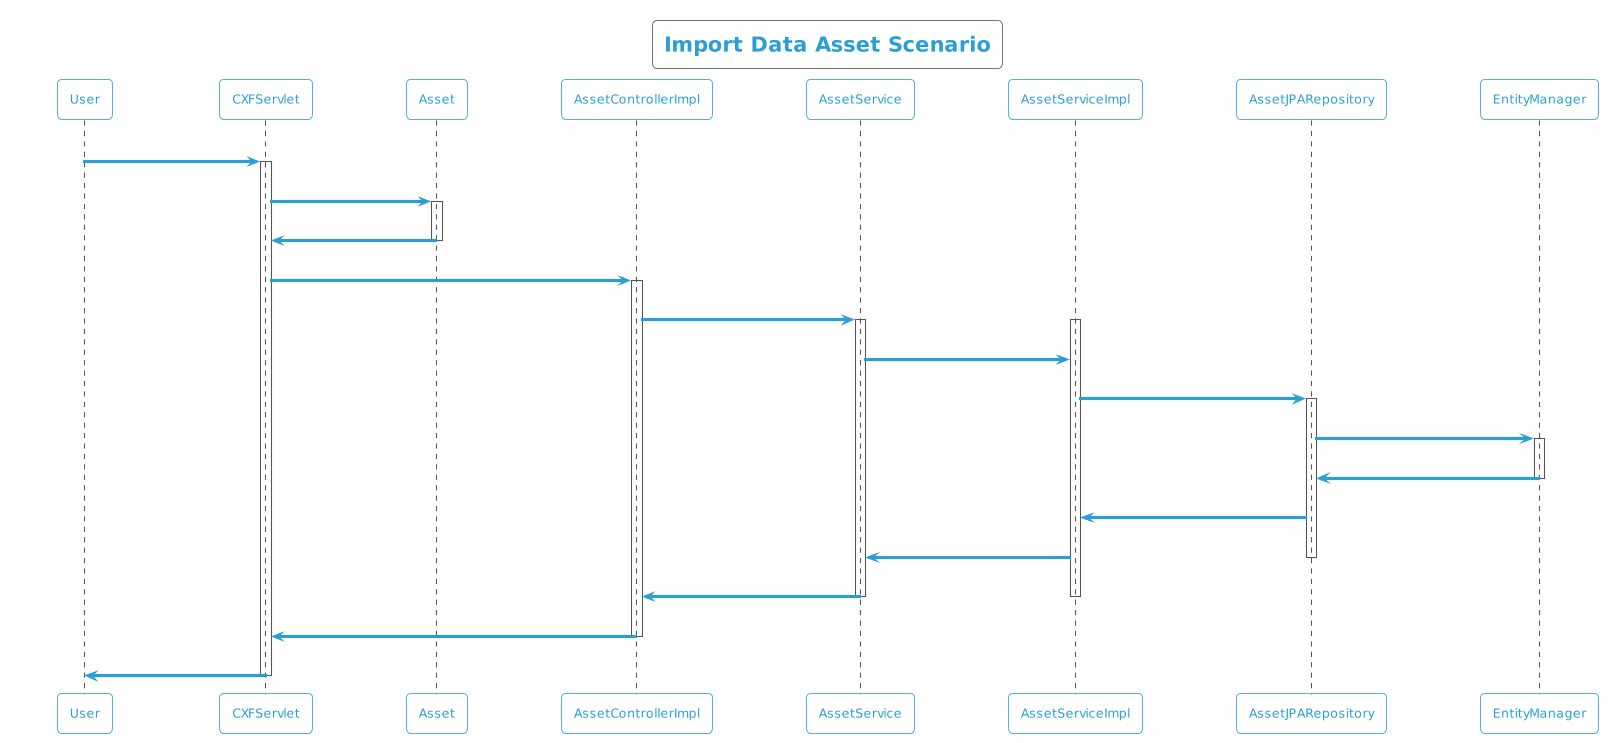

The diagram above was rendered by PlantUML. Its source (embedded in the PNG):
@startuml
!theme cyborg-outline
title Import Data Asset Scenario
participant User
User -> CXFServlet: POST, Asset
activate CXFServlet
CXFServlet -> Asset: << importData >>
activate Asset
Asset -> CXFServlet: << instance >>
deactivate Asset
CXFServlet -> AssetControllerImpl: importData(:Asset)
activate AssetControllerImpl
AssetControllerImpl -> AssetService: importData(:Asset)
activate AssetService
activate AssetServiceImpl
AssetService -> AssetServiceImpl: importData(:Asset)
AssetServiceImpl -> AssetJPARepository: saveAll(:Asset)
activate AssetJPARepository
AssetJPARepository -> EntityManager: save(:Asset)
activate EntityManager
EntityManager -> AssetJPARepository: << persisted Asset >>
deactivate EntityManager
AssetJPARepository -> AssetServiceImpl: << persisted Asset >>
AssetServiceImpl -> AssetService: << persisted Asset >>
deactivate AssetJPARepository
AssetService -> AssetControllerImpl: << persisted Asset >>
deactivate AssetServiceImpl
deactivate AssetService
AssetControllerImpl -> CXFServlet: << persisted Asset >>
deactivate AssetControllerImpl
CXFServlet -> User: marshalled Asset XML
deactivate CXFServlet
@enduml